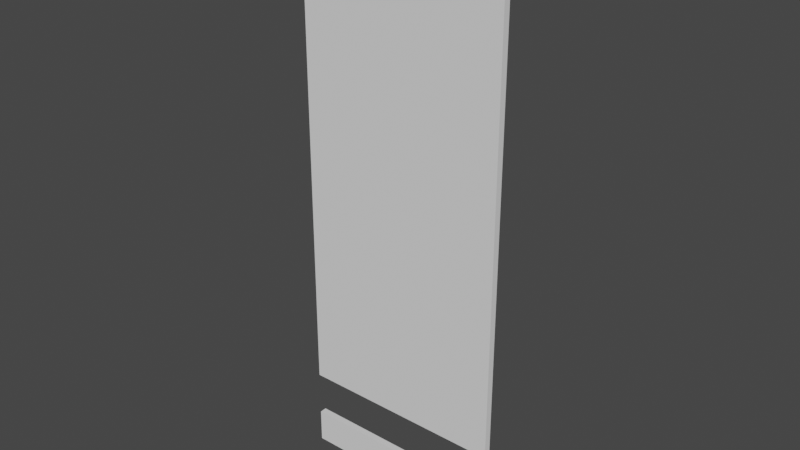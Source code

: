 # Source: Zone1_Forme3.blend  (saved by Blender 2.82.7; exported with 4.5.12 LTS)
import bpy
from mathutils import Matrix  # noqa: F401  (used for matrix-valued properties, if any)

bpy.ops.wm.read_factory_settings(use_empty=True)
scene = bpy.context.scene
scene.name = 'Scene'

# ---- collections
col_collection = bpy.data.collections.new('Collection'); scene.collection.children.link(col_collection)

# ---- world
world_world = bpy.data.worlds.new('World'); scene.world = world_world
world_world.use_nodes = True; world_world.node_tree.nodes.clear()
_N = world_world.node_tree.nodes; _L = world_world.node_tree.links
n0 = _N.new('ShaderNodeOutputWorld'); n0.name = 'World Output'; n0.location = (300, 300)
n1 = _N.new('ShaderNodeBackground'); n1.name = 'Background'; n1.location = (10, 300)
n1.inputs[0].default_value = (0.05088, 0.05088, 0.05088, 1.0)
_L.new(n1.outputs[0], n0.inputs[0])
n0.is_active_output = True
world_world.color = (0.05088, 0.05088, 0.05088)
world_world.use_sun_shadow = False
world_world.sun_shadow_jitter_overblur = 0.0

# ---- meshes
me_cube_041 = bpy.data.meshes.new('Cube.041')
me_cube_041.from_pydata([(-1.0, -1.0, -1.0), (-1.0, -1.0, 164.7), (-1.0, 1.0, -1.0), (-1.0, 1.0, 164.7), (1.0, -1.0, -1.0), (1.0, -1.0, 164.7), (1.0, 1.0, -1.0), (1.0, 1.0, 164.7), (-1.0, -1.0, 22.39), (-1.0, 1.0, 22.39), (1.0, 1.0, 22.39), (1.0, -1.0, 22.39), (-1.0, 1.0, 9.0), (1.0, 1.0, 9.0), (1.0, -1.0, 9.0), (-1.0, -1.0, 9.0)], [], [(8, 1, 3, 9), (9, 3, 7, 10), (10, 7, 5, 11), (11, 5, 1, 8), (2, 6, 4, 0), (7, 3, 1, 5), (11, 8, 9, 10), (15, 14, 13, 12), (0, 15, 12, 2), (2, 12, 13, 6), (6, 13, 14, 4), (4, 14, 15, 0)])
_uv = me_cube_041.uv_layers.new(name='UVMap')
_uv.uv.foreach_set('vector', [0.4103, 0.0, 0.625, 0.0, 0.625, 0.25, 0.4103, 0.25, 0.4103, 0.25, 0.625, 0.25, 0.625, 0.5, 0.4103, 0.5, 0.4103, 0.5, 0.625, 0.5, 0.625, 0.75, 0.4103, 0.75, 0.4103, 0.75, 0.625, 0.75, 0.625, 1.0, 0.4103, 1.0, 0.125, 0.5, 0.375, 0.5, 0.375, 0.75, 0.125, 0.75, 0.625, 0.5, 0.875, 0.5, 0.875, 0.75, 0.625, 0.75, 0.4103, 0.75, 0.4103, 0.0, 0.4103, 0.25, 0.4103, 0.5, 0.3925, 1.0, 0.3925, 0.75, 0.3925, 0.5, 0.3925, 0.25, 0.375, 0.0, 0.3925, 0.0, 0.3925, 0.25, 0.375, 0.25, 0.375, 0.25, 0.3925, 0.25, 0.3925, 0.5, 0.375, 0.5, 0.375, 0.5, 0.3925, 0.5, 0.3925, 0.75, 0.375, 0.75, 0.375, 0.75, 0.3925, 0.75, 0.3925, 1.0, 0.375, 1.0])
me_cube_041.use_remesh_fix_poles = True
me_cube_041.use_remesh_preserve_attributes = False
me_cube_041.use_mirror_vertex_groups = False
me_cube_041.update()

# ---- objects
ob_cube_038 = bpy.data.objects.new('Cube.038', me_cube_041)

# ---- transforms, parenting, visibility, modifiers, constraints
ob_cube_038.location = (0.0, 779.3, 51.0)
ob_cube_038.scale = (30.23, 1.0, 1.0)
ob_cube_038.lineart.crease_threshold = 0.0

# ---- collection membership
col_collection.objects.link(ob_cube_038)

# ---- scene / render settings (as saved in the file)
scene.frame_start = 1; scene.frame_end = 250; scene.frame_set(1)
scene.render.engine = 'BLENDER_EEVEE_NEXT'
scene.cycles.use_denoising = False
scene.cycles.samples = 128
scene.cycles.sampling_pattern = 'TABULATED_SOBOL'
scene.cycles.use_adaptive_sampling = False
scene.cycles.use_light_tree = False
scene.view_settings.view_transform = 'Filmic'
bpy.context.view_layer.update()

# ---- added for rendering (the .blend has no active camera and no usable light): camera, sun
cam_auto = bpy.data.cameras.new('AutoCamera')
cam_auto.lens = 50.0
cam_auto.sensor_width = 36.0
cam_auto.clip_end = 2864.99
ob_auto_camera = bpy.data.objects.new('AutoCamera', cam_auto)
scene.collection.objects.link(ob_auto_camera)
ob_auto_camera.location = (163.248, 583.452, 263.473)
ob_auto_camera.rotation_euler = (1.09748, -7.21219e-08, 0.694738)
scene.camera = ob_auto_camera
light_auto_sun = bpy.data.lights.new('AutoSun', 'SUN')
light_auto_sun.energy = 3.0
light_auto_sun.angle = 0.0523599
ob_auto_sun = bpy.data.objects.new('AutoSun', light_auto_sun)
scene.collection.objects.link(ob_auto_sun)
ob_auto_sun.rotation_euler = (0.872665, 0.174533, 0.523599)
bpy.context.view_layer.update()
